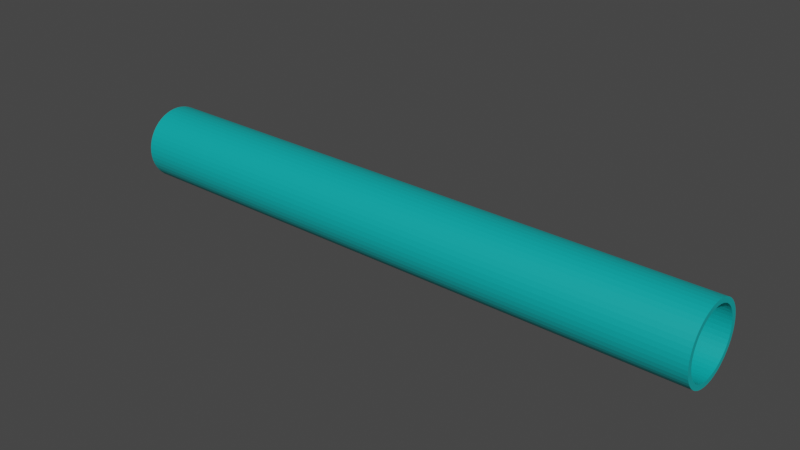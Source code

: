 # Source: PipeNoBevel.blend  (saved by Blender 2.92.15; exported with 4.5.12 LTS)
import bpy
from mathutils import Matrix  # noqa: F401  (used for matrix-valued properties, if any)

bpy.ops.wm.read_factory_settings(use_empty=True)
scene = bpy.context.scene
scene.name = 'Scene'

# ---- collections
col_collection = bpy.data.collections.new('Collection'); scene.collection.children.link(col_collection)

# ---- materials (node trees are filled in below, after node groups)
mat_color_h08 = bpy.data.materials.new('Color_H08')
mat_color_h08.use_transparent_shadow = False
mat_color_h08.diffuse_color = (0.0, 0.4, 0.4, 1.0)
mat_color_h08.roughness = 0.5528

# ---- node groups
ng_auto_smooth = bpy.data.node_groups.new('Auto Smooth', 'GeometryNodeTree')
_s = ng_auto_smooth.interface.new_socket(name='Geometry', in_out='OUTPUT', socket_type='NodeSocketGeometry')
_s = ng_auto_smooth.interface.new_socket(name='Geometry', in_out='INPUT', socket_type='NodeSocketGeometry')
_s = ng_auto_smooth.interface.new_socket(name='Angle', in_out='INPUT', socket_type='NodeSocketFloat')
_s.subtype = 'ANGLE'
_s.min_value = 0.0
_s.max_value = 3.142
ng_auto_smooth.is_modifier = True
_N = ng_auto_smooth.nodes; _L = ng_auto_smooth.links
n0 = _N.new('NodeGroupOutput'); n0.name = 'Group Output'; n0.location = (480, -100)
n1 = _N.new('NodeGroupInput'); n1.name = 'Group Input'; n1.location = (-420, -300)
n2 = _N.new('NodeGroupInput'); n2.name = 'Group Input.001'; n2.location = (-60, -100)
n3 = _N.new('GeometryNodeSetShadeSmooth'); n3.name = 'Set Shade Smooth'; n3.location = (120, -100)
n3.domain = 'EDGE'
n4 = _N.new('GeometryNodeSetShadeSmooth'); n4.name = 'Set Shade Smooth.001'; n4.location = (300, -100)
n5 = _N.new('GeometryNodeInputMeshEdgeAngle'); n5.name = 'Edge Angle'; n5.location = (-420, -220)
n6 = _N.new('GeometryNodeInputEdgeSmooth'); n6.name = 'Is Edge Smooth'; n6.location = (-60, -160)
n7 = _N.new('GeometryNodeInputShadeSmooth'); n7.name = 'Is Face Smooth'; n7.location = (-240, -340)
n8 = _N.new('FunctionNodeBooleanMath'); n8.name = 'Boolean Math'; n8.location = (-60, -220)
n9 = _N.new('FunctionNodeCompare'); n9.name = 'Compare'; n9.location = (-240, -180)
n9.operation = 'LESS_EQUAL'
_L.new(n5.outputs[0], n9.inputs[0])
_L.new(n4.outputs[0], n0.inputs[0])
_L.new(n1.outputs[1], n9.inputs[1])
_L.new(n9.outputs[0], n8.inputs[0])
_L.new(n7.outputs[0], n8.inputs[1])
_L.new(n2.outputs[0], n3.inputs[0])
_L.new(n6.outputs[0], n3.inputs[1])
_L.new(n3.outputs[0], n4.inputs[0])
_L.new(n8.outputs[0], n3.inputs[2])
n0.is_active_output = True

# ---- material node trees
mat_color_h08.use_nodes = True; mat_color_h08.node_tree.nodes.clear()
_N = mat_color_h08.node_tree.nodes; _L = mat_color_h08.node_tree.links
n0 = _N.new('ShaderNodeBsdfPrincipled'); n0.name = 'Principled BSDF'; n0.location = (10, 300)
n0.distribution = 'GGX'
n0.subsurface_method = 'BURLEY'
n0.inputs[0].default_value = (0.0, 0.4, 0.4, 1.0)
n0.inputs[2].default_value = 0.5528
n0.inputs[3].default_value = 1.45
n0.inputs[27].default_value = (0.0, 0.0, 0.0, 1.0)
n0.inputs[28].default_value = 1.0
n1 = _N.new('ShaderNodeOutputMaterial'); n1.name = 'Material Output'; n1.location = (300, 300)
n2 = _N.new('ShaderNodeNormalMap'); n2.name = 'Normal Map'; n2.location = (-300, -300)
n2.label = 'Normal/Map'
_L.new(n0.outputs[0], n1.inputs[0])
_L.new(n2.outputs[0], n0.inputs[5])
n1.is_active_output = True

# ---- world
world_world = bpy.data.worlds.new('World'); scene.world = world_world
world_world.use_nodes = True; world_world.node_tree.nodes.clear()
_N = world_world.node_tree.nodes; _L = world_world.node_tree.links
n0 = _N.new('ShaderNodeOutputWorld'); n0.name = 'World Output'; n0.location = (300, 300)
n1 = _N.new('ShaderNodeBackground'); n1.name = 'Background'; n1.location = (10, 300)
n1.inputs[0].default_value = (0.05088, 0.05088, 0.05088, 1.0)
_L.new(n1.outputs[0], n0.inputs[0])
n0.is_active_output = True
world_world.color = (0.05088, 0.05088, 0.05088)
world_world.use_sun_shadow = False
world_world.sun_shadow_jitter_overblur = 0.0

# ---- meshes
me_scene_330 = bpy.data.meshes.new('Scene.330')
me_scene_330.from_pydata([(-4.502, -0.634, -0.2651), (-4.502, -0.552, -0.4106), (-4.501, -0.4951, -0.4776), (-4.502, -0.5953, -0.3444), (-4.501, -0.5165, -0.3015), (-4.503, -0.6612, -0.1841), (-4.503, -0.6773, -0.1039), (-4.503, -0.6835, -0.02345), (-4.501, -0.5498, -0.2338), (-4.501, -0.5741, -0.1623), (-4.501, -0.5877, -0.09645), (-4.501, -0.5935, -0.02448), (-4.501, -0.4341, -0.5332), (-4.499, -0.2894, -0.6219), (-4.5, -0.3645, -0.5822), (-4.499, -0.3185, -0.5051), (-4.498, -0.255, -0.5389), (-4.499, -0.2092, -0.6519), (-4.498, -0.1873, -0.5647), (-4.498, -0.1293, -0.6708), (-4.497, -0.04824, -0.6798), (-4.497, -0.1145, -0.5823), (-4.497, -0.04111, -0.5903), (-4.5, -0.4317, -0.4141), (-4.5, -0.378, -0.4632), (-4.5, -0.4785, -0.359), (6.282, -0.05563, -0.59), (6.279, -0.4444, -0.4106), (6.278, -0.5253, -0.3024), (6.282, -0.1215, -0.5827), (6.281, -0.2639, -0.5391), (6.277, -0.6864, -0.1043), (6.28, -0.3255, -0.5065), (6.283, -0.05568, -0.6799), (6.279, -0.3862, -0.4641), (-4.503, -0.6791, 0.06447), (-4.503, -0.6647, 0.1451), (-4.501, -0.5905, 0.04978), (-4.501, -0.5777, 0.1233), (-4.501, -0.5548, 0.1965), (-4.503, -0.6399, 0.2251), (-4.502, -0.6064, 0.2993), (-4.501, -0.5245, 0.2622), (-4.501, -0.4881, 0.3208), (-4.502, -0.5617, 0.3722), (-4.501, -0.5092, 0.4376), (-4.5, -0.4422, 0.3779), (-4.5, -0.3903, 0.428), (-4.501, -0.4499, 0.4951), (-4.5, -0.3834, 0.5452), (-4.499, -0.332, 0.4716), (-4.499, -0.2668, 0.5084), (-4.5, -0.3094, 0.5875), (-4.498, -0.2025, 0.5348), (-4.499, -0.2311, 0.6199), (-4.498, -0.1507, 0.6418), (-4.497, -0.1288, 0.5547), (-4.497, -0.06305, 0.5639), (-4.497, -0.06915, 0.6535), (6.282, -0.143, 0.5537), (6.278, -0.5647, 0.1949), (6.278, -0.5871, 0.1229), (6.278, -0.535, 0.2599), (6.277, -0.5998, 0.04968), (6.278, -0.4966, 0.3221), (6.28, -0.2741, 0.5094), (6.279, -0.5177, 0.4384), (6.279, -0.4506, 0.3789), (6.281, -0.2106, 0.5352), (6.282, -0.2392, 0.6202), (6.282, -0.1584, 0.6421), (-4.496, 0.03836, -0.6784), (-4.496, 0.03229, -0.5889), (-4.495, 0.09806, -0.5796), (-4.496, 0.1199, -0.6667), (-4.495, 0.2004, -0.6448), (-4.495, 0.1717, -0.5597), (6.283, 0.0175, -0.5893), (-4.494, 0.2786, -0.6124), (-4.494, 0.236, -0.5333), (-4.493, 0.3011, -0.4965), (-4.494, 0.3474, -0.5735), (-4.493, 0.4191, -0.52), (-4.493, 0.3594, -0.4529), (-4.492, 0.4114, -0.4028), (-4.492, 0.4784, -0.4625), (-4.492, 0.5308, -0.3971), (-4.492, 0.4572, -0.3458), (-4.492, 0.4936, -0.2871), (-4.491, 0.5755, -0.3241), (-4.491, 0.609, -0.25), (-4.491, 0.5239, -0.2214), (-4.491, 0.5467, -0.1482), (-4.491, 0.5595, -0.07473), (-4.491, 0.6338, -0.1701), (-4.491, 0.6482, -0.08943), (6.286, 0.3461, -0.4562), (6.286, 0.2932, -0.4956), (6.287, 0.4029, -0.4018), (6.284, 0.1636, -0.5593), (6.287, 0.4483, -0.3452), (6.288, 0.5502, -0.07441), (6.288, 0.5214, -0.3975), (6.289, 0.5662, -0.3244), (-4.492, 0.4477, 0.3339), (-4.493, 0.3472, 0.4381), (-4.492, 0.4008, 0.389), (-4.496, 0.01034, 0.5653), (-4.495, 0.08373, 0.5573), (-4.497, 0.01748, 0.6548), (-4.496, 0.09854, 0.6458), (-4.495, 0.1566, 0.5397), (-4.495, 0.1784, 0.6269), (-4.494, 0.2242, 0.5139), (-4.494, 0.2876, 0.4801), (-4.494, 0.3337, 0.5571), (-4.494, 0.2586, 0.5968), (-4.493, 0.4032, 0.5082), (-4.491, 0.5628, -0.00242), (-4.491, 0.5568, 0.07147), (-4.491, 0.5431, 0.1373), (-4.491, 0.5189, 0.2088), (-4.491, 0.6525, -0.001522), (-4.491, 0.6464, 0.07895), (-4.491, 0.6302, 0.1591), (-4.492, 0.4855, 0.2765), (-4.492, 0.5644, 0.3193), (-4.492, 0.4643, 0.4525), (-4.492, 0.5212, 0.3855), (-4.491, 0.6031, 0.24), (6.288, 0.533, 0.1402), (6.287, 0.4363, 0.3367), (6.284, 0.1486, 0.5393), (6.285, 0.2798, 0.4792), (6.286, 0.3393, 0.4369), (6.285, 0.2168, 0.513), (6.279, -0.4877, -0.3592), (6.278, -0.5835, -0.1622), (6.281, -0.1942, -0.5655), (6.279, -0.5599, -0.4123), (6.278, -0.6701, -0.1849), (6.278, -0.5585, -0.2354), (6.282, -0.2226, -0.6506), (6.28, -0.3785, -0.5792), (6.282, -0.144, -0.6699), (6.278, -0.6035, -0.3462), (6.278, -0.6428, -0.266), (6.279, -0.5034, -0.4785), (6.277, -0.6926, -0.02349), (6.277, -0.6031, -0.02343), (6.278, -0.5971, -0.09639), (6.28, -0.4421, -0.5341), (6.281, -0.2977, -0.6223), (6.278, -0.6487, 0.2261), (6.279, -0.3986, 0.4289), (6.28, -0.3402, 0.4723), (6.28, -0.4581, 0.4959), (6.28, -0.3912, 0.5461), (6.281, -0.3166, 0.5885), (6.282, -0.07022, 0.5641), (6.283, -0.07514, 0.6537), (6.277, -0.6883, 0.06398), (6.278, -0.6745, 0.1424), (6.278, -0.6151, 0.3002), (6.278, -0.5702, 0.3731), (6.285, 0.2283, -0.5325), (6.287, 0.4844, -0.2867), (6.289, 0.6246, -0.1702), (6.289, 0.639, -0.08951), (6.284, 0.08319, -0.5802), (6.288, 0.5376, -0.1475), (6.288, 0.5149, -0.2204), (6.284, 0.02359, -0.6789), (6.286, 0.2653, -0.6144), (6.287, 0.3405, -0.572), (6.285, 0.1129, -0.6663), (6.285, 0.1936, -0.644), (6.287, 0.4066, -0.5228), (6.288, 0.4701, -0.4615), (6.289, 0.6005, -0.2484), (6.284, 0.07599, 0.557), (6.286, 0.2502, 0.5965), (6.288, 0.456, 0.4516), (6.287, 0.4766, 0.2758), (6.287, 0.3925, 0.3879), (6.283, 0.002903, 0.5652), (6.285, 0.09132, 0.6455), (6.287, 0.3255, 0.5565), (6.285, 0.1715, 0.6262), (6.288, 0.5089, 0.2103), (6.289, 0.6209, 0.1598), (6.288, 0.5102, 0.3879), (6.284, 0.01026, 0.6547), (6.287, 0.3917, 0.51), (6.289, 0.6434, -0.003564), (6.289, 0.6372, 0.07909), (6.289, 0.5562, 0.3177), (6.289, 0.5941, 0.2396), (6.288, 0.5534, -0.001519), (6.288, 0.5474, 0.07164)], [], [(159, 57, 107, 185), (74, 75, 176, 175), (63, 37, 38, 61), (199, 198, 101, 170, 171, 166, 100, 98, 96, 97, 174, 177, 178, 102, 103, 179, 167, 168, 194, 195, 190, 197, 196, 191, 182, 193, 187, 181, 188, 186, 192, 160, 70, 69, 158, 157, 155, 65, 68, 59, 159, 185, 180, 132, 135, 133, 134, 184, 131, 183, 189, 130), (184, 134, 105, 106), (21, 18, 138, 29), (134, 133, 114, 105), (156, 157, 49, 48), (14, 13, 152, 143), (192, 109, 58, 160), (115, 187, 193, 117), (33, 20, 71, 172), (31, 148, 7, 6), (67, 64, 43, 46), (181, 116, 112, 188), (51, 53, 68, 65), (85, 178, 177, 82), (44, 41, 163, 164), (175, 172, 71, 74), (18, 16, 30, 138), (154, 67, 46, 47), (2, 12, 151, 147), (0, 5, 6, 7, 35, 36, 40, 41, 44, 45, 48, 49, 52, 54, 55, 58, 109, 110, 112, 116, 115, 117, 105, 114, 113, 111, 108, 107, 57, 56, 53, 51, 50, 47, 46, 43, 42, 39, 38, 37, 11, 10, 9, 8, 4, 25, 23, 24, 12, 2, 1, 3), (113, 135, 132, 111), (123, 124, 190, 195), (65, 155, 50, 51), (162, 153, 40, 36), (98, 100, 87, 84), (94, 167, 179, 90), (140, 5, 0, 146), (146, 0, 3, 145), (123, 195, 194, 122), (25, 4, 28, 136), (90, 179, 103, 89), (115, 116, 181, 187), (70, 55, 54, 69), (199, 130, 120, 119), (186, 188, 112, 110), (125, 121, 189, 183), (161, 35, 7, 148), (49, 157, 158, 52), (66, 45, 44, 164), (149, 150, 10, 11), (126, 128, 191, 196), (182, 127, 117, 193), (31, 6, 5, 140), (180, 108, 111, 132), (77, 169, 73, 72), (194, 168, 95, 122), (15, 24, 34, 32), (60, 61, 38, 39), (102, 86, 89, 103), (97, 80, 79, 165), (177, 174, 81, 82), (135, 113, 114, 133), (127, 128, 126, 129, 124, 123, 122, 95, 94, 90, 89, 86, 85, 82, 81, 78, 75, 74, 71, 20, 19, 17, 13, 14, 12, 24, 15, 16, 18, 21, 22, 72, 73, 76, 79, 80, 83, 84, 87, 88, 91, 92, 93, 118, 119, 120, 121, 125, 104, 106, 105, 117), (170, 92, 91, 171), (158, 69, 54, 52), (118, 198, 199, 119), (45, 66, 156, 48), (174, 97, 165, 99, 169, 77, 26, 29, 138, 30, 32, 34, 27, 136, 28, 141, 137, 150, 149, 63, 61, 60, 62, 64, 67, 154, 155, 157, 156, 66, 164, 163, 153, 162, 161, 148, 31, 140, 146, 145, 139, 147, 151, 143, 152, 142, 144, 33, 172, 175, 176, 173), (130, 189, 121, 120), (3, 1, 139, 145), (11, 37, 63, 149), (8, 9, 137, 141), (171, 91, 88, 166), (59, 68, 53, 56), (152, 13, 17, 142), (12, 14, 143, 151), (70, 160, 58, 55), (23, 27, 34, 24), (186, 110, 109, 192), (124, 129, 197, 190), (126, 196, 197, 129), (94, 95, 168, 167), (128, 127, 182, 191), (141, 28, 4, 8), (75, 78, 173, 176), (162, 36, 35, 161), (131, 184, 106, 104), (185, 107, 108, 180), (30, 16, 15, 32), (19, 20, 33, 144), (99, 165, 79, 76), (154, 47, 50, 155), (99, 76, 73, 169), (101, 198, 118, 93), (26, 77, 72, 22), (98, 84, 83, 96), (93, 92, 170, 101), (19, 144, 142, 17), (173, 78, 81, 174), (100, 166, 88, 87), (153, 163, 41, 40), (147, 139, 1, 2), (137, 9, 10, 150), (85, 86, 102, 178), (59, 56, 57, 159), (131, 104, 125, 183), (42, 62, 60, 39), (64, 62, 42, 43), (136, 27, 23, 25), (83, 80, 97, 96), (26, 22, 21, 29)])
me_scene_330.materials.append(mat_color_h08)
me_scene_330.use_remesh_fix_poles = True
me_scene_330.use_remesh_preserve_attributes = False
me_scene_330.use_mirror_vertex_groups = False
me_scene_330.update()

# ---- objects
ob_pipe = bpy.data.objects.new('Pipe', me_scene_330)

# ---- transforms, parenting, visibility, modifiers, constraints
ob_pipe.location = (0.0, 0.0, 0.0)
ob_pipe.color = (0.8, 0.8, 0.8, 1.0)
ob_pipe.lineart.crease_threshold = 0.0
_m = ob_pipe.modifiers.new('Auto Smooth', 'NODES')
_m.node_group = ng_auto_smooth
_gi = [s.identifier for s in ng_auto_smooth.interface.items_tree if s.item_type == 'SOCKET' and s.in_out == 'INPUT']
_m[_gi[1]] = 0.5236  # Angle

# ---- collection membership
col_collection.objects.link(ob_pipe)

# ---- scene / render settings (as saved in the file)
scene.frame_start = 1; scene.frame_end = 250; scene.frame_set(0)
scene.render.engine = 'BLENDER_EEVEE_NEXT'
scene.render.resolution_x = 3840
scene.render.resolution_y = 2160
scene.render.fps = 25
scene.render.use_motion_blur = True
scene.cycles.use_denoising = False
scene.cycles.samples = 128
scene.cycles.sampling_pattern = 'TABULATED_SOBOL'
scene.cycles.use_adaptive_sampling = False
scene.cycles.use_light_tree = False
scene.eevee.use_gtao = True
scene.eevee.use_raytracing = True
scene.view_settings.view_transform = 'Filmic'
bpy.context.view_layer.update()

# ---- added for rendering (the .blend has no active camera and no usable light): camera, sun
cam_auto = bpy.data.cameras.new('AutoCamera')
cam_auto.lens = 50.0
cam_auto.sensor_width = 36.0
cam_auto.clip_end = 1000.0
ob_auto_camera = bpy.data.objects.new('AutoCamera', cam_auto)
scene.collection.objects.link(ob_auto_camera)
ob_auto_camera.location = (11.0314, -12.1858, 8.09799)
ob_auto_camera.rotation_euler = (1.09748, -7.21219e-08, 0.694738)
scene.camera = ob_auto_camera
light_auto_sun = bpy.data.lights.new('AutoSun', 'SUN')
light_auto_sun.energy = 3.0
light_auto_sun.angle = 0.0523599
ob_auto_sun = bpy.data.objects.new('AutoSun', light_auto_sun)
scene.collection.objects.link(ob_auto_sun)
ob_auto_sun.rotation_euler = (0.872665, 0.174533, 0.523599)
bpy.context.view_layer.update()
